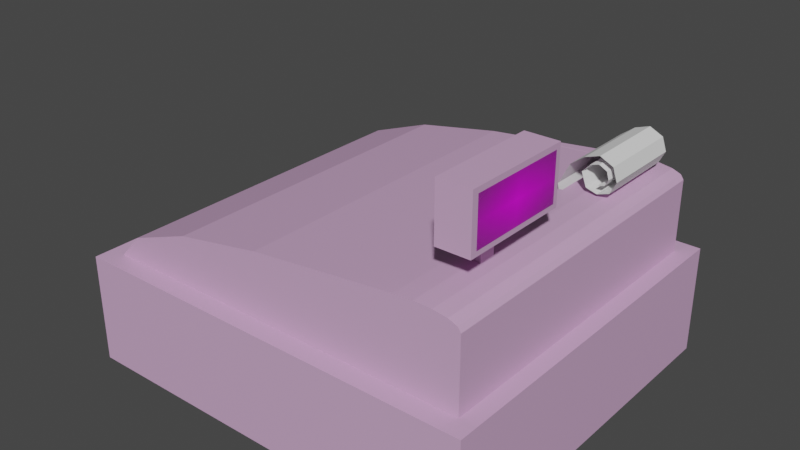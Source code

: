 # Source: cash_register_02.blend  (saved by Blender 3.2.14; exported with 4.5.12 LTS)
import bpy
from mathutils import Matrix  # noqa: F401  (used for matrix-valued properties, if any)

bpy.ops.wm.read_factory_settings(use_empty=True)
scene = bpy.context.scene
scene.name = 'Scene'

# ---- collections
col_collection = bpy.data.collections.new('Collection'); scene.collection.children.link(col_collection)

# ---- images (referenced by path relative to the original .blend; pixels are not part of the script)
import os
ASSET_DIR = os.environ.get("B2B_ASSET_DIR", "")  # directory of the original .blend (textures are referenced by path, not embedded)
HERE = os.path.dirname(os.path.abspath(__file__))  # packed textures are extracted next to this script under _unpacked/

def load_image(name, relpath, width, height, colorspace="sRGB"):
    """Load a texture the original file referenced (path relative to the .blend, or extracted next to this script)."""
    p = next((c for c in (os.path.join(HERE, relpath), os.path.join(ASSET_DIR, relpath)) if relpath and os.path.exists(c)), "")
    if p:
        img = bpy.data.images.load(p, check_existing=True)
        img.name = name
    else:  # same state as the original file: an image datablock whose file is absent (Cycles renders it pink)
        img = bpy.data.images.new(name, width, height)
        img.source = "FILE"
        img.filepath = "//" + (relpath or name)
    img.colorspace_settings.name = colorspace
    return img
img_screen_02_png = load_image('screen_02.png', 'screen_02.png', 1024, 1024, 'sRGB')

# ---- materials (node trees are filled in below, after node groups)
mat_material_001 = bpy.data.materials.new('Material.001')
mat_material_001.use_transparent_shadow = False
mat_screen_02 = bpy.data.materials.new('screen_02')
mat_screen_02.surface_render_method = 'BLENDED'
mat_screen_02.blend_method = 'BLEND'
mat_screen_02.use_transparent_shadow = False

# ---- node groups
ng_auto_smooth = bpy.data.node_groups.new('Auto Smooth', 'GeometryNodeTree')
_s = ng_auto_smooth.interface.new_socket(name='Geometry', in_out='OUTPUT', socket_type='NodeSocketGeometry')
_s = ng_auto_smooth.interface.new_socket(name='Geometry', in_out='INPUT', socket_type='NodeSocketGeometry')
_s = ng_auto_smooth.interface.new_socket(name='Angle', in_out='INPUT', socket_type='NodeSocketFloat')
_s.subtype = 'ANGLE'
_s.min_value = 0.0
_s.max_value = 3.142
ng_auto_smooth.is_modifier = True
_N = ng_auto_smooth.nodes; _L = ng_auto_smooth.links
n0 = _N.new('NodeGroupOutput'); n0.name = 'Group Output'; n0.location = (480, -100)
n1 = _N.new('NodeGroupInput'); n1.name = 'Group Input'; n1.location = (-420, -300)
n2 = _N.new('NodeGroupInput'); n2.name = 'Group Input.001'; n2.location = (-60, -100)
n3 = _N.new('GeometryNodeSetShadeSmooth'); n3.name = 'Set Shade Smooth'; n3.location = (120, -100)
n3.domain = 'EDGE'
n4 = _N.new('GeometryNodeSetShadeSmooth'); n4.name = 'Set Shade Smooth.001'; n4.location = (300, -100)
n5 = _N.new('GeometryNodeInputMeshEdgeAngle'); n5.name = 'Edge Angle'; n5.location = (-420, -220)
n6 = _N.new('GeometryNodeInputEdgeSmooth'); n6.name = 'Is Edge Smooth'; n6.location = (-60, -160)
n7 = _N.new('GeometryNodeInputShadeSmooth'); n7.name = 'Is Face Smooth'; n7.location = (-240, -340)
n8 = _N.new('FunctionNodeBooleanMath'); n8.name = 'Boolean Math'; n8.location = (-60, -220)
n9 = _N.new('FunctionNodeCompare'); n9.name = 'Compare'; n9.location = (-240, -180)
n9.operation = 'LESS_EQUAL'
_L.new(n5.outputs[0], n9.inputs[0])
_L.new(n4.outputs[0], n0.inputs[0])
_L.new(n1.outputs[1], n9.inputs[1])
_L.new(n9.outputs[0], n8.inputs[0])
_L.new(n7.outputs[0], n8.inputs[1])
_L.new(n2.outputs[0], n3.inputs[0])
_L.new(n6.outputs[0], n3.inputs[1])
_L.new(n3.outputs[0], n4.inputs[0])
_L.new(n8.outputs[0], n3.inputs[2])
n0.is_active_output = True

# ---- material node trees
mat_material_001.use_nodes = True; mat_material_001.node_tree.nodes.clear()
_N = mat_material_001.node_tree.nodes; _L = mat_material_001.node_tree.links
n0 = _N.new('ShaderNodeBsdfPrincipled'); n0.name = 'Principled BSDF'; n0.location = (10, 300)
n0.distribution = 'GGX'
n0.subsurface_method = 'RANDOM_WALK_SKIN'
n0.inputs[0].default_value = (0.6539, 0.397, 0.6339, 1.0)
n0.inputs[3].default_value = 1.45
n0.inputs[27].default_value = (0.0, 0.0, 0.0, 1.0)
n0.inputs[28].default_value = 1.0
n1 = _N.new('ShaderNodeOutputMaterial'); n1.name = 'Material Output'; n1.location = (300, 300)
_L.new(n0.outputs[0], n1.inputs[0])
n1.is_active_output = True
mat_screen_02.use_nodes = True; mat_screen_02.node_tree.nodes.clear()
_N = mat_screen_02.node_tree.nodes; _L = mat_screen_02.node_tree.links
n0 = _N.new('ShaderNodeOutputMaterial'); n0.name = 'Material Output'; n0.location = (300, 300)
n1 = _N.new('ShaderNodeTexImage'); n1.name = 'Image Texture'; n1.location = (-200, 300)
n1.image = img_screen_02_png
n1.extension = 'CLIP'
n2 = _N.new('ShaderNodeBsdfPrincipled'); n2.name = 'Principled BSDF'; n2.location = (0, 300)
n2.distribution = 'GGX'
n2.subsurface_method = 'RANDOM_WALK_SKIN'
n2.inputs[3].default_value = 1.45
n2.inputs[27].default_value = (0.0, 0.0, 0.0, 1.0)
n2.inputs[28].default_value = 1.0
_L.new(n1.outputs[0], n2.inputs[0])
_L.new(n1.outputs[1], n2.inputs[4])
_L.new(n2.outputs[0], n0.inputs[0])
n0.is_active_output = True

# ---- world
world_world = bpy.data.worlds.new('World'); scene.world = world_world
world_world.use_nodes = True; world_world.node_tree.nodes.clear()
_N = world_world.node_tree.nodes; _L = world_world.node_tree.links
n0 = _N.new('ShaderNodeOutputWorld'); n0.name = 'World Output'; n0.location = (300, 300)
n1 = _N.new('ShaderNodeBackground'); n1.name = 'Background'; n1.location = (10, 300)
n1.inputs[0].default_value = (0.05088, 0.05088, 0.05088, 1.0)
_L.new(n1.outputs[0], n0.inputs[0])
n0.is_active_output = True
world_world.color = (0.05088, 0.05088, 0.05088)
world_world.use_sun_shadow = False
world_world.sun_shadow_jitter_overblur = 0.0

# ---- meshes
me_cube = bpy.data.meshes.new('Cube')
me_cube.from_pydata([(0.1946, 0.1661, 0.1), (0.1946, 0.1661, -4.105e-06), (0.1946, -0.1689, 0.1), (0.1946, -0.1689, -4.105e-06), (-0.1854, 0.1661, 0.1), (-0.1854, 0.1661, -4.105e-06), (-0.1854, -0.1689, 0.1), (-0.1854, -0.1689, -4.105e-06), (-0.1854, 0.1571, 0.005766), (-0.1854, -0.1611, 0.005766), (-0.1854, -0.1611, 0.09423), (-0.1854, 0.1579, 0.09423), (-0.1854, 0.1522, 0.009097), (-0.1854, -0.1562, 0.009615), (-0.1854, -0.1562, 0.09112), (-0.1854, 0.153, 0.09055), (-0.05621, 0.1571, 0.005766), (-0.05621, -0.1611, 0.005766), (-0.05621, -0.1611, 0.09423), (-0.05621, 0.1579, 0.09423), (-0.05621, 0.1522, 0.009097), (-0.05621, -0.1562, 0.009615), (-0.05621, -0.1562, 0.09112), (-0.05621, 0.153, 0.09055)], [], [(0, 4, 6, 2), (3, 2, 6, 7), (5, 7, 9, 8), (5, 1, 3, 7), (1, 0, 2, 3), (5, 4, 0, 1), (11, 8, 16, 19), (6, 4, 11, 10), (4, 5, 8, 11), (7, 6, 10, 9), (13, 14, 15, 12), (13, 12, 20, 21), (12, 15, 23, 20), (9, 10, 18, 17), (17, 18, 22, 21), (19, 16, 20, 23), (16, 17, 21, 20), (18, 19, 23, 22), (15, 14, 22, 23), (8, 9, 17, 16), (14, 13, 21, 22), (10, 11, 19, 18)])
_uv = me_cube.uv_layers.new(name='UVMap')
_uv.uv.foreach_set('vector', [0.625, 0.5, 0.875, 0.5, 0.875, 0.75, 0.625, 0.75, 0.375, 0.75, 0.625, 0.75, 0.625, 1.0, 0.375, 1.0, 0.125, 0.5, 0.125, 0.75, 0.125, 0.75, 0.125, 0.5, 0.125, 0.5, 0.375, 0.5, 0.375, 0.75, 0.125, 0.75, 0.375, 0.5, 0.625, 0.5, 0.625, 0.75, 0.375, 0.75, 0.375, 0.25, 0.625, 0.25, 0.625, 0.5, 0.375, 0.5, 0.625, 0.25, 0.375, 0.25, 0.375, 0.25, 0.625, 0.25, 0.875, 0.75, 0.875, 0.5, 0.875, 0.5, 0.875, 0.75, 0.625, 0.25, 0.375, 0.25, 0.375, 0.25, 0.625, 0.25, 0.375, 1.0, 0.625, 1.0, 0.625, 1.0, 0.375, 1.0, 0.375, 0.0, 0.625, 0.0, 0.625, 0.25, 0.375, 0.25, 0.375, 0.0, 0.375, 0.25, 0.375, 0.25, 0.375, 0.0, 0.375, 0.25, 0.625, 0.25, 0.625, 0.25, 0.375, 0.25, 0.375, 1.0, 0.625, 1.0, 0.625, 1.0, 0.375, 1.0, 0.375, 1.0, 0.625, 1.0, 0.625, 1.0, 0.375, 1.0, 0.625, 0.25, 0.375, 0.25, 0.375, 0.25, 0.625, 0.25, 0.125, 0.5, 0.125, 0.75, 0.125, 0.75, 0.125, 0.5, 0.875, 0.75, 0.875, 0.5, 0.875, 0.5, 0.875, 0.75, 0.625, 0.25, 0.625, 0.0, 0.625, 0.0, 0.625, 0.25, 0.125, 0.5, 0.125, 0.75, 0.125, 0.75, 0.125, 0.5, 0.625, 0.0, 0.375, 0.0, 0.375, 0.0, 0.625, 0.0, 0.875, 0.75, 0.875, 0.5, 0.875, 0.5, 0.875, 0.75])
me_cube.materials.append(mat_material_001)
me_cube.use_mirror_vertex_groups = False
me_cube.update()
me_cube_001 = bpy.data.meshes.new('Cube.001')
me_cube_001.from_pydata([(-0.1704, -0.1514, 0.1), (-0.1704, 0.1486, 0.1), (0.1796, -0.1514, 0.1), (0.1796, 0.1486, 0.1), (0.1796, -0.1514, 0.1656), (0.1229, -0.1514, 0.1736), (0.1768, -0.1514, 0.1697), (0.1688, -0.1514, 0.1728), (0.1562, -0.1514, 0.1746), (0.1404, -0.1514, 0.1749), (0.1229, 0.1486, 0.1736), (0.1796, 0.1486, 0.1656), (0.1404, 0.1486, 0.1749), (0.1562, 0.1486, 0.1746), (0.1688, 0.1486, 0.1728), (0.1768, 0.1486, 0.1697), (-0.009115, -0.1514, 0.1588), (-0.1704, -0.1514, 0.1), (-0.08976, -0.1514, 0.1443), (-0.1488, -0.1514, 0.1228), (-0.1704, 0.1486, 0.1), (-0.009115, 0.1486, 0.1588), (-0.1488, 0.1486, 0.1228), (-0.08976, 0.1486, 0.1443), (0.1229, 0.1353, 0.1736), (0.1229, 0.05505, 0.1736), (0.1164, 0.1351, 0.1727), (0.1159, 0.05505, 0.1728), (0.1261, 0.1354, 0.1739), (0.1261, 0.05505, 0.1739), (0.1318, 0.1352, 0.1038), (0.1318, 0.05495, 0.1038), (0.1254, 0.135, 0.1029), (0.1248, 0.05495, 0.103)], [], [(10, 21, 16, 5, 25, 27, 26, 24), (0, 17, 20, 1), (1, 3, 2, 0), (3, 11, 4, 2), (10, 24, 28, 29, 25, 5, 9, 12), (12, 9, 8, 13), (13, 8, 7, 14), (14, 7, 6, 15), (15, 6, 4, 11), (1, 20, 22, 23, 21, 10, 12, 13, 14, 15, 11, 3), (16, 21, 23, 18), (18, 23, 22, 19), (19, 22, 20, 17), (2, 4, 6, 7, 8, 9, 5, 16, 18, 19, 17, 0), (27, 25, 31, 33), (25, 29, 28, 24), (30, 32, 33, 31), (25, 24, 30, 31), (26, 27, 33, 32), (24, 26, 32, 30)])
_uv = me_cube_001.uv_layers.new(name='UVMap')
_uv.uv.foreach_set('vector', [0.6655, 0.5, 0.7598, 0.5, 0.7598, 0.75, 0.6655, 0.75, 0.6655, 0.5779, 0.6705, 0.5779, 0.6715, 0.5112, 0.6655, 0.511, 0.375, 0.0, 0.375, 0.0, 0.375, 0.25, 0.375, 0.25, 0.125, 0.5, 0.375, 0.5, 0.375, 0.75, 0.125, 0.75, 0.375, 0.5, 0.5799, 0.5, 0.5799, 0.75, 0.375, 0.75, 0.6655, 0.5, 0.6655, 0.511, 0.6634, 0.511, 0.6634, 0.5779, 0.6655, 0.5779, 0.6655, 0.75, 0.6539, 0.75, 0.6539, 0.5, 0.6539, 0.5, 0.6539, 0.75, 0.6451, 0.75, 0.6451, 0.5, 0.6451, 0.5, 0.6451, 0.75, 0.6026, 0.75, 0.6026, 0.5, 0.6026, 0.5, 0.6026, 0.75, 0.5928, 0.75, 0.5928, 0.5, 0.5928, 0.5, 0.5928, 0.75, 0.5799, 0.75, 0.5799, 0.5, 0.375, 0.25, 0.375, 0.25, 0.5088, 0.2654, 0.6009, 0.3076, 0.625, 0.3652, 0.625, 0.4595, 0.6226, 0.472, 0.6157, 0.4833, 0.6057, 0.4923, 0.5936, 0.498, 0.5799, 0.5, 0.375, 0.5, 0.7598, 0.75, 0.7598, 0.5, 0.875, 0.5, 0.875, 0.75, 0.625, 0.0, 0.625, 0.25, 0.5149, 0.25, 0.5149, 0.0, 0.5149, 0.0, 0.5149, 0.25, 0.375, 0.25, 0.375, 0.0, 0.375, 0.75, 0.5799, 0.75, 0.5936, 0.752, 0.6057, 0.7577, 0.6157, 0.7667, 0.6226, 0.778, 0.625, 0.7905, 0.625, 0.8848, 0.6009, 0.9424, 0.5088, 0.9846, 0.375, 1.0, 0.375, 1.0, 0.6705, 0.5779, 0.6655, 0.5779, 0.6655, 0.5779, 0.6705, 0.5779, 0.6655, 0.5779, 0.6634, 0.5779, 0.6634, 0.511, 0.6655, 0.511, 0.6655, 0.511, 0.6715, 0.5112, 0.6705, 0.5779, 0.6655, 0.5779, 0.6655, 0.5779, 0.6655, 0.511, 0.6655, 0.511, 0.6655, 0.5779, 0.6715, 0.5112, 0.6705, 0.5779, 0.6705, 0.5779, 0.6715, 0.5112, 0.6655, 0.511, 0.6715, 0.5112, 0.6715, 0.5112, 0.6655, 0.511])
me_cube_001.materials.append(mat_material_001)
me_cube_001.update()
me_cube_002 = bpy.data.meshes.new('Cube.002')
me_cube_002.from_pydata([(0.13, -0.08355, 0.1401), (0.13, -0.08355, 0.2401), (0.13, -0.06855, 0.1401), (0.13, -0.06855, 0.2401), (0.145, -0.08355, 0.1401), (0.145, -0.08355, 0.2401), (0.145, -0.06855, 0.1401), (0.145, -0.06855, 0.2401)], [], [(0, 1, 3, 2), (2, 3, 7, 6), (6, 7, 5, 4), (4, 5, 1, 0), (2, 6, 4, 0), (7, 3, 1, 5)])
_uv = me_cube_002.uv_layers.new(name='UVMap')
_uv.uv.foreach_set('vector', [0.375, 0.0, 0.625, 0.0, 0.625, 0.25, 0.375, 0.25, 0.375, 0.25, 0.625, 0.25, 0.625, 0.5, 0.375, 0.5, 0.375, 0.5, 0.625, 0.5, 0.625, 0.75, 0.375, 0.75, 0.375, 0.75, 0.625, 0.75, 0.625, 1.0, 0.375, 1.0, 0.125, 0.5, 0.375, 0.5, 0.375, 0.75, 0.125, 0.75, 0.625, 0.5, 0.875, 0.5, 0.875, 0.75, 0.625, 0.75])
me_cube_002.materials.append(mat_material_001)
me_cube_002.update()
me_cube_003 = bpy.data.meshes.new('Cube.003')
me_cube_003.from_pydata([(0.1361, -0.1248, 0.202), (0.1361, -0.1248, 0.252), (0.1361, -0.02484, 0.202), (0.1361, -0.02484, 0.252), (0.1661, -0.1248, 0.202), (0.1661, -0.1248, 0.252), (0.1661, -0.02484, 0.202), (0.1661, -0.02484, 0.252)], [], [(0, 1, 3, 2), (2, 3, 7, 6), (6, 7, 5, 4), (4, 5, 1, 0), (2, 6, 4, 0), (7, 3, 1, 5)])
_uv = me_cube_003.uv_layers.new(name='UVMap')
_uv.uv.foreach_set('vector', [0.375, 0.0, 0.625, 0.0, 0.625, 0.25, 0.375, 0.25, 0.375, 0.25, 0.625, 0.25, 0.625, 0.5, 0.375, 0.5, 0.375, 0.5, 0.625, 0.5, 0.625, 0.75, 0.375, 0.75, 0.375, 0.75, 0.625, 0.75, 0.625, 1.0, 0.375, 1.0, 0.125, 0.5, 0.375, 0.5, 0.375, 0.75, 0.125, 0.75, 0.625, 0.5, 0.875, 0.5, 0.875, 0.75, 0.625, 0.75])
me_cube_003.materials.append(mat_material_001)
me_cube_003.update()
me_mesh = bpy.data.meshes.new('Mesh')
me_mesh.from_pydata([(0.1526, 0.1333, 0.1854), (0.1583, 0.1333, 0.1868), (0.1615, 0.1333, 0.1925), (0.1596, 0.1333, 0.1994), (0.1526, 0.1333, 0.2031), (0.1445, 0.1333, 0.2006), (0.1376, 0.1342, 0.193), (0.1424, 0.1337, 0.181), (0.1526, 0.1333, 0.1783), (0.1633, 0.1333, 0.1818), (0.1686, 0.1333, 0.1925), (0.1646, 0.1333, 0.2044), (0.1526, 0.1333, 0.2102), (0.1395, 0.1333, 0.2057), (0.1273, 0.1333, 0.1966), (0.1176, 0.1338, 0.1774), (0.1191, 0.1337, 0.1677), (0.1526, 0.05592, 0.1854), (0.1583, 0.05592, 0.1868), (0.1615, 0.05592, 0.1925), (0.1596, 0.05592, 0.1994), (0.1526, 0.05592, 0.2031), (0.1445, 0.05592, 0.2006), (0.1376, 0.05682, 0.193), (0.1424, 0.05627, 0.181), (0.1526, 0.05592, 0.1783), (0.1633, 0.05592, 0.1818), (0.1686, 0.05592, 0.1925), (0.1646, 0.05592, 0.2044), (0.1526, 0.05592, 0.2102), (0.1395, 0.05592, 0.2057), (0.1273, 0.05592, 0.1966), (0.1176, 0.05634, 0.1774), (0.1191, 0.05624, 0.1677)], [], [(9, 10, 27, 26), (2, 3, 20, 19), (10, 11, 28, 27), (3, 4, 21, 20), (11, 12, 29, 28), (4, 5, 22, 21), (12, 13, 30, 29), (5, 6, 23, 22), (13, 14, 31, 30), (6, 7, 24, 23), (14, 15, 32, 31), (7, 8, 25, 24), (0, 1, 18, 17), (15, 16, 33, 32), (8, 9, 26, 25), (1, 2, 19, 18)])
me_mesh.update()
me_screen_02 = bpy.data.meshes.new('screen_02')
me_screen_02.from_pydata([(0.1663, -0.1192, 0.2064), (0.1663, -0.02951, 0.2064), (0.1663, -0.1192, 0.2475), (0.1663, -0.02951, 0.2475)], [], [(0, 2, 3, 1)])
_uv = me_screen_02.uv_layers.new(name='UVMap')
_uv.uv.foreach_set('vector', [0.0, 0.0, 0.0, 1.0, 1.0, 1.0, 1.0, 0.0])
me_screen_02.materials.append(mat_screen_02)
me_screen_02.update()

# ---- objects
ob_cube = bpy.data.objects.new('Cube', me_cube)
ob_cube_001 = bpy.data.objects.new('Cube.001', me_cube_001)
ob_cube_002 = bpy.data.objects.new('Cube.002', me_cube_002)
ob_cube_003 = bpy.data.objects.new('Cube.003', me_cube_003)
ob_mesh = bpy.data.objects.new('Mesh', me_mesh)
ob_screen_02 = bpy.data.objects.new('screen_02', me_screen_02)

# ---- transforms, parenting, visibility, modifiers, constraints
ob_cube.location = (-0.004602, 0.001435, 4.105e-06)
ob_cube.lock_rotations_4d = False
ob_cube.empty_display_type = 'ARROWS'
ob_cube.lineart.crease_threshold = 0.0
ob_cube_001.location = (-0.004602, 0.001435, 4.105e-06)
ob_cube_002.location = (-0.004602, 0.001435, 4.105e-06)
ob_cube_003.location = (-0.004602, 0.001435, 4.105e-06)
ob_mesh.location = (-0.004602, 0.001435, 4.105e-06)
_m = ob_mesh.modifiers.new('Auto Smooth', 'NODES')
_m.node_group = ng_auto_smooth
_gi = [s.identifier for s in ng_auto_smooth.interface.items_tree if s.item_type == 'SOCKET' and s.in_out == 'INPUT']
_m[_gi[1]] = 3.142  # Angle
ob_screen_02.location = (-0.004602, 0.001435, 4.105e-06)

# ---- collection membership
col_collection.objects.link(ob_cube)
col_collection.objects.link(ob_cube_001)
col_collection.objects.link(ob_cube_002)
col_collection.objects.link(ob_cube_003)
col_collection.objects.link(ob_mesh)
col_collection.objects.link(ob_screen_02)

# ---- scene / render settings (as saved in the file)
scene.frame_start = 1; scene.frame_end = 250; scene.frame_set(1)
scene.render.engine = 'BLENDER_EEVEE_NEXT'
scene.cycles.sampling_pattern = 'TABULATED_SOBOL'
scene.cycles.use_light_tree = False
scene.view_settings.view_transform = 'Filmic'
bpy.context.view_layer.update()

# ---- added for rendering (the .blend has no active camera and no usable light): camera, sun
cam_auto = bpy.data.cameras.new('AutoCamera')
cam_auto.lens = 50.0
cam_auto.sensor_width = 36.0
cam_auto.clip_end = 1000.0
ob_auto_camera = bpy.data.objects.new('AutoCamera', cam_auto)
scene.collection.objects.link(ob_auto_camera)
ob_auto_camera.location = (0.523477, -0.628172, 0.544764)
ob_auto_camera.rotation_euler = (1.09748, -7.21219e-08, 0.694738)
scene.camera = ob_auto_camera
light_auto_sun = bpy.data.lights.new('AutoSun', 'SUN')
light_auto_sun.energy = 3.0
light_auto_sun.angle = 0.0523599
ob_auto_sun = bpy.data.objects.new('AutoSun', light_auto_sun)
scene.collection.objects.link(ob_auto_sun)
ob_auto_sun.rotation_euler = (0.872665, 0.174533, 0.523599)
bpy.context.view_layer.update()
